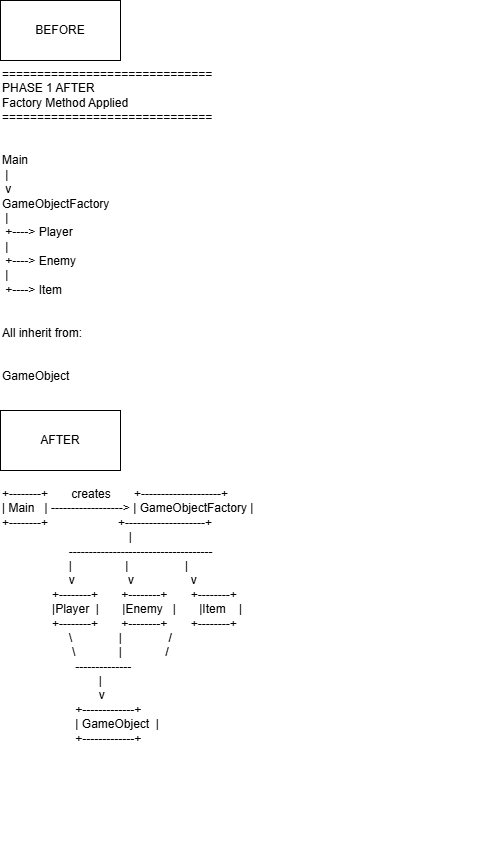

The diagram above was exported from draw.io. Its source (the exported page's mxGraphModel, read from the mxfile embedded in the PNG):
<mxGraphModel dx="1030" dy="1748" grid="1" gridSize="10" guides="1" tooltips="1" connect="1" arrows="1" fold="1" page="1" pageScale="1" pageWidth="827" pageHeight="1169" math="0" shadow="0">
  <root>
    <mxCell id="0" />
    <mxCell id="1" parent="0" />
    <mxCell id="olG5Cjpb2y5Ez40L8gUe-3" parent="1" style="text;whiteSpace=wrap;fillColor=default;" value="+--------+       creates       +--------------------+&#10;| Main   | ------------------&gt; | GameObjectFactory |&#10;+--------+                     +--------------------+&#10;                                      |&#10;                    ------------------------------------&#10;                    |                |                 |&#10;                    v                v                 v&#10;               +--------+       +--------+       +--------+&#10;               |Player  |       |Enemy   |       |Item    |&#10;               +--------+       +--------+       +--------+&#10;                    \              |              /&#10;                     \             |             /&#10;                      --------------&#10;                             |&#10;                             v&#10;                      +-------------+&#10;                      | GameObject  |&#10;                      +-------------+" vertex="1">
      <mxGeometry height="380" width="480" x="140" y="460" as="geometry" />
    </mxCell>
    <mxCell id="olG5Cjpb2y5Ez40L8gUe-4" parent="1" style="text;whiteSpace=wrap;fillColor=default;" value="==============================&#10;PHASE 1 AFTER&#10;Factory Method Applied&#10;==============================&#10;&#10;&#10;Main&#10; |&#10; v&#10;GameObjectFactory&#10; |&#10; +----&gt; Player&#10; |&#10; +----&gt; Enemy&#10; |&#10; +----&gt; Item&#10;&#10;&#10;All inherit from:&#10;&#10;&#10;GameObject" vertex="1">
      <mxGeometry height="330" width="390" x="140" y="40" as="geometry" />
    </mxCell>
    <mxCell id="olG5Cjpb2y5Ez40L8gUe-5" parent="1" style="whiteSpace=wrap;html=1;" value="BEFORE" vertex="1">
      <mxGeometry height="60" width="120" x="140" y="-20" as="geometry" />
    </mxCell>
    <mxCell id="olG5Cjpb2y5Ez40L8gUe-6" parent="1" style="whiteSpace=wrap;html=1;" value="AFTER" vertex="1">
      <mxGeometry height="60" width="120" x="140" y="390" as="geometry" />
    </mxCell>
  </root>
</mxGraphModel>